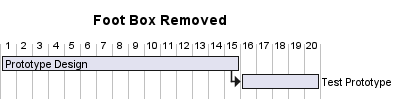

The diagram above was rendered by PlantUML. Its source (embedded in the PNG):
@startgantt

hide footbox

title Foot Box Removed

[Prototype Design] lasts 15 days
then [Test Prototype] lasts 5 days
@endgantt